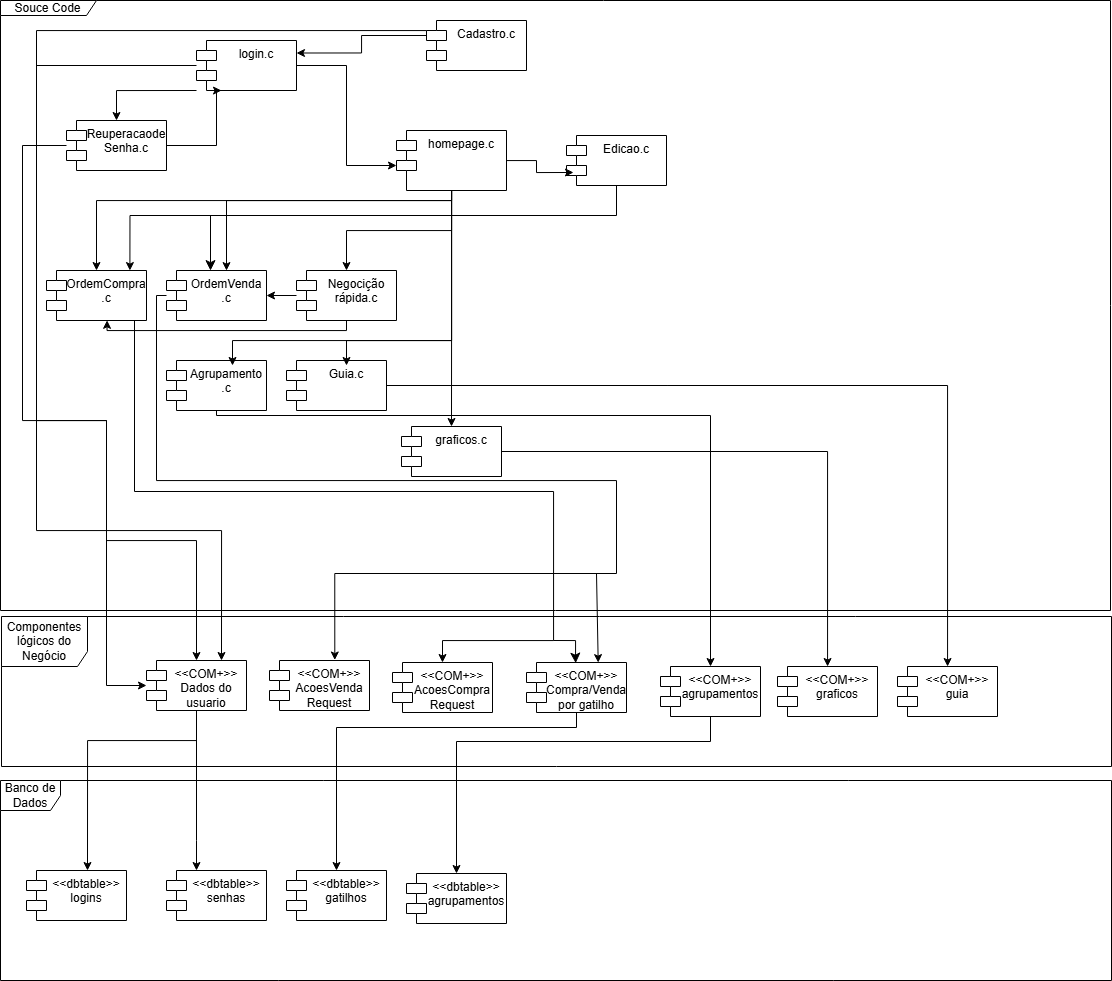

The diagram above was exported from draw.io. Its source (the exported page's mxGraphModel, read from the mxfile embedded in the PNG):
<mxGraphModel dx="1912" dy="1029" grid="0" gridSize="10" guides="1" tooltips="1" connect="1" arrows="1" fold="1" page="1" pageScale="1" pageWidth="827" pageHeight="1169" math="0" shadow="0">
  <root>
    <mxCell id="0" />
    <mxCell id="1" parent="0" />
    <mxCell id="EtF01B2G_wxSHAF23maS-18" style="edgeStyle=orthogonalEdgeStyle;rounded=0;orthogonalLoop=1;jettySize=auto;html=1;" parent="1" source="EtF01B2G_wxSHAF23maS-1" target="EtF01B2G_wxSHAF23maS-17" edge="1">
      <mxGeometry relative="1" as="geometry" />
    </mxCell>
    <mxCell id="EtF01B2G_wxSHAF23maS-20" style="edgeStyle=orthogonalEdgeStyle;rounded=0;orthogonalLoop=1;jettySize=auto;html=1;" parent="1" source="EtF01B2G_wxSHAF23maS-1" target="EtF01B2G_wxSHAF23maS-10" edge="1">
      <mxGeometry relative="1" as="geometry">
        <Array as="points">
          <mxPoint x="465" y="220" />
          <mxPoint x="110" y="220" />
        </Array>
      </mxGeometry>
    </mxCell>
    <mxCell id="EtF01B2G_wxSHAF23maS-21" style="edgeStyle=orthogonalEdgeStyle;rounded=0;orthogonalLoop=1;jettySize=auto;html=1;entryX=0.5;entryY=0;entryDx=0;entryDy=0;" parent="1" source="EtF01B2G_wxSHAF23maS-1" target="EtF01B2G_wxSHAF23maS-15" edge="1">
      <mxGeometry relative="1" as="geometry">
        <Array as="points">
          <mxPoint x="465" y="360" />
          <mxPoint x="465" y="360" />
        </Array>
      </mxGeometry>
    </mxCell>
    <mxCell id="EtF01B2G_wxSHAF23maS-1" value="homepage.c" style="shape=module;align=left;spacingLeft=20;align=center;verticalAlign=top;whiteSpace=wrap;html=1;" parent="1" vertex="1">
      <mxGeometry x="410" y="150" width="110" height="60" as="geometry" />
    </mxCell>
    <mxCell id="EtF01B2G_wxSHAF23maS-11" style="edgeStyle=orthogonalEdgeStyle;rounded=0;orthogonalLoop=1;jettySize=auto;html=1;entryX=0.5;entryY=0;entryDx=0;entryDy=0;" parent="1" source="EtF01B2G_wxSHAF23maS-2" target="EtF01B2G_wxSHAF23maS-9" edge="1">
      <mxGeometry relative="1" as="geometry">
        <Array as="points">
          <mxPoint x="130" y="110" />
        </Array>
      </mxGeometry>
    </mxCell>
    <mxCell id="EtF01B2G_wxSHAF23maS-36" style="edgeStyle=orthogonalEdgeStyle;rounded=0;orthogonalLoop=1;jettySize=auto;html=1;entryX=0.5;entryY=0;entryDx=0;entryDy=0;" parent="1" source="EtF01B2G_wxSHAF23maS-2" target="EtF01B2G_wxSHAF23maS-32" edge="1">
      <mxGeometry relative="1" as="geometry">
        <Array as="points">
          <mxPoint x="50" y="85" />
          <mxPoint x="50" y="440" />
          <mxPoint x="120" y="440" />
          <mxPoint x="120" y="560" />
          <mxPoint x="210" y="560" />
        </Array>
      </mxGeometry>
    </mxCell>
    <mxCell id="EtF01B2G_wxSHAF23maS-2" value="login.c" style="shape=module;align=left;spacingLeft=20;align=center;verticalAlign=top;whiteSpace=wrap;html=1;" parent="1" vertex="1">
      <mxGeometry x="210" y="60" width="100" height="50" as="geometry" />
    </mxCell>
    <mxCell id="EtF01B2G_wxSHAF23maS-3" style="edgeStyle=orthogonalEdgeStyle;rounded=0;orthogonalLoop=1;jettySize=auto;html=1;entryX=0;entryY=0;entryDx=0;entryDy=35;entryPerimeter=0;" parent="1" source="EtF01B2G_wxSHAF23maS-2" target="EtF01B2G_wxSHAF23maS-1" edge="1">
      <mxGeometry relative="1" as="geometry" />
    </mxCell>
    <mxCell id="EtF01B2G_wxSHAF23maS-4" value="Souce Code" style="shape=umlFrame;whiteSpace=wrap;html=1;pointerEvents=0;width=96;height=15;" parent="1" vertex="1">
      <mxGeometry x="14" y="20" width="1110" height="610" as="geometry" />
    </mxCell>
    <mxCell id="EtF01B2G_wxSHAF23maS-8" style="edgeStyle=orthogonalEdgeStyle;rounded=0;orthogonalLoop=1;jettySize=auto;html=1;exitX=0;exitY=0;exitDx=0;exitDy=15;exitPerimeter=0;entryX=1;entryY=0.25;entryDx=0;entryDy=0;" parent="1" source="EtF01B2G_wxSHAF23maS-7" target="EtF01B2G_wxSHAF23maS-2" edge="1">
      <mxGeometry relative="1" as="geometry" />
    </mxCell>
    <mxCell id="EtF01B2G_wxSHAF23maS-37" style="edgeStyle=orthogonalEdgeStyle;rounded=0;orthogonalLoop=1;jettySize=auto;html=1;entryX=0.75;entryY=0;entryDx=0;entryDy=0;" parent="1" source="EtF01B2G_wxSHAF23maS-7" target="EtF01B2G_wxSHAF23maS-32" edge="1">
      <mxGeometry relative="1" as="geometry">
        <Array as="points">
          <mxPoint x="50" y="50" />
          <mxPoint x="50" y="550" />
          <mxPoint x="235" y="550" />
        </Array>
      </mxGeometry>
    </mxCell>
    <mxCell id="EtF01B2G_wxSHAF23maS-7" value="Cadastro.c" style="shape=module;align=left;spacingLeft=20;align=center;verticalAlign=top;whiteSpace=wrap;html=1;" parent="1" vertex="1">
      <mxGeometry x="440" y="40" width="100" height="50" as="geometry" />
    </mxCell>
    <mxCell id="EtF01B2G_wxSHAF23maS-12" style="edgeStyle=orthogonalEdgeStyle;rounded=0;orthogonalLoop=1;jettySize=auto;html=1;entryX=0.25;entryY=1;entryDx=0;entryDy=0;" parent="1" source="EtF01B2G_wxSHAF23maS-9" target="EtF01B2G_wxSHAF23maS-2" edge="1">
      <mxGeometry relative="1" as="geometry">
        <Array as="points">
          <mxPoint x="230" y="165" />
          <mxPoint x="230" y="110" />
        </Array>
      </mxGeometry>
    </mxCell>
    <mxCell id="EtF01B2G_wxSHAF23maS-35" style="edgeStyle=orthogonalEdgeStyle;rounded=0;orthogonalLoop=1;jettySize=auto;html=1;" parent="1" source="EtF01B2G_wxSHAF23maS-9" target="EtF01B2G_wxSHAF23maS-32" edge="1">
      <mxGeometry relative="1" as="geometry">
        <Array as="points">
          <mxPoint x="36" y="165" />
          <mxPoint x="36" y="440" />
          <mxPoint x="120" y="440" />
          <mxPoint x="120" y="705" />
        </Array>
      </mxGeometry>
    </mxCell>
    <mxCell id="EtF01B2G_wxSHAF23maS-9" value="Reuperacaode&lt;div&gt;Senha.c&lt;/div&gt;" style="shape=module;align=left;spacingLeft=20;align=center;verticalAlign=top;whiteSpace=wrap;html=1;" parent="1" vertex="1">
      <mxGeometry x="80" y="140" width="100" height="50" as="geometry" />
    </mxCell>
    <mxCell id="EtF01B2G_wxSHAF23maS-10" value="OrdemCompra&lt;div&gt;.c&lt;/div&gt;" style="shape=module;align=left;spacingLeft=20;align=center;verticalAlign=top;whiteSpace=wrap;html=1;" parent="1" vertex="1">
      <mxGeometry x="60" y="290" width="100" height="50" as="geometry" />
    </mxCell>
    <mxCell id="EtF01B2G_wxSHAF23maS-45" style="edgeStyle=orthogonalEdgeStyle;rounded=0;orthogonalLoop=1;jettySize=auto;html=1;entryX=0.653;entryY=-0.01;entryDx=0;entryDy=0;entryPerimeter=0;" parent="1" source="EtF01B2G_wxSHAF23maS-13" target="EtF01B2G_wxSHAF23maS-38" edge="1">
      <mxGeometry relative="1" as="geometry">
        <Array as="points">
          <mxPoint x="170" y="315" />
          <mxPoint x="170" y="500" />
          <mxPoint x="630" y="500" />
          <mxPoint x="630" y="593" />
          <mxPoint x="348" y="593" />
        </Array>
      </mxGeometry>
    </mxCell>
    <mxCell id="EtF01B2G_wxSHAF23maS-13" value="OrdemVenda&lt;div&gt;.c&lt;/div&gt;" style="shape=module;align=left;spacingLeft=20;align=center;verticalAlign=top;whiteSpace=wrap;html=1;" parent="1" vertex="1">
      <mxGeometry x="180" y="290" width="100" height="50" as="geometry" />
    </mxCell>
    <mxCell id="QfOcOBr5CkUKQjFg2b8G-28" style="edgeStyle=orthogonalEdgeStyle;rounded=0;orthogonalLoop=1;jettySize=auto;html=1;" edge="1" parent="1" source="EtF01B2G_wxSHAF23maS-14" target="QfOcOBr5CkUKQjFg2b8G-27">
      <mxGeometry relative="1" as="geometry" />
    </mxCell>
    <mxCell id="EtF01B2G_wxSHAF23maS-14" value="Guia.c" style="shape=module;align=left;spacingLeft=20;align=center;verticalAlign=top;whiteSpace=wrap;html=1;" parent="1" vertex="1">
      <mxGeometry x="300" y="380" width="100" height="50" as="geometry" />
    </mxCell>
    <mxCell id="QfOcOBr5CkUKQjFg2b8G-26" style="edgeStyle=orthogonalEdgeStyle;rounded=0;orthogonalLoop=1;jettySize=auto;html=1;" edge="1" parent="1" source="EtF01B2G_wxSHAF23maS-15" target="QfOcOBr5CkUKQjFg2b8G-25">
      <mxGeometry relative="1" as="geometry" />
    </mxCell>
    <mxCell id="EtF01B2G_wxSHAF23maS-15" value="graficos.c" style="shape=module;align=left;spacingLeft=20;align=center;verticalAlign=top;whiteSpace=wrap;html=1;" parent="1" vertex="1">
      <mxGeometry x="415" y="446" width="100" height="50" as="geometry" />
    </mxCell>
    <mxCell id="QfOcOBr5CkUKQjFg2b8G-16" style="edgeStyle=orthogonalEdgeStyle;rounded=0;orthogonalLoop=1;jettySize=auto;html=1;entryX=0.5;entryY=0;entryDx=0;entryDy=0;" edge="1" parent="1" source="EtF01B2G_wxSHAF23maS-16" target="QfOcOBr5CkUKQjFg2b8G-13">
      <mxGeometry relative="1" as="geometry">
        <Array as="points">
          <mxPoint x="230" y="435" />
          <mxPoint x="724" y="435" />
        </Array>
      </mxGeometry>
    </mxCell>
    <mxCell id="EtF01B2G_wxSHAF23maS-16" value="Agrupamento&lt;div&gt;.c&lt;/div&gt;" style="shape=module;align=left;spacingLeft=20;align=center;verticalAlign=top;whiteSpace=wrap;html=1;" parent="1" vertex="1">
      <mxGeometry x="180" y="380" width="100" height="50" as="geometry" />
    </mxCell>
    <mxCell id="EtF01B2G_wxSHAF23maS-43" style="edgeStyle=orthogonalEdgeStyle;rounded=0;orthogonalLoop=1;jettySize=auto;html=1;entryX=1;entryY=0.5;entryDx=0;entryDy=0;" parent="1" source="EtF01B2G_wxSHAF23maS-17" target="EtF01B2G_wxSHAF23maS-13" edge="1">
      <mxGeometry relative="1" as="geometry" />
    </mxCell>
    <mxCell id="EtF01B2G_wxSHAF23maS-44" style="edgeStyle=orthogonalEdgeStyle;rounded=0;orthogonalLoop=1;jettySize=auto;html=1;entryX=0.606;entryY=0.996;entryDx=0;entryDy=0;entryPerimeter=0;" parent="1" source="EtF01B2G_wxSHAF23maS-17" target="EtF01B2G_wxSHAF23maS-10" edge="1">
      <mxGeometry relative="1" as="geometry">
        <Array as="points">
          <mxPoint x="360" y="350" />
          <mxPoint x="121" y="350" />
        </Array>
      </mxGeometry>
    </mxCell>
    <mxCell id="EtF01B2G_wxSHAF23maS-17" value="Negocição rápida.c" style="shape=module;align=left;spacingLeft=20;align=center;verticalAlign=top;whiteSpace=wrap;html=1;" parent="1" vertex="1">
      <mxGeometry x="310" y="290" width="100" height="50" as="geometry" />
    </mxCell>
    <mxCell id="EtF01B2G_wxSHAF23maS-19" style="edgeStyle=orthogonalEdgeStyle;rounded=0;orthogonalLoop=1;jettySize=auto;html=1;entryX=0.6;entryY=0.002;entryDx=0;entryDy=0;entryPerimeter=0;" parent="1" source="EtF01B2G_wxSHAF23maS-1" target="EtF01B2G_wxSHAF23maS-13" edge="1">
      <mxGeometry relative="1" as="geometry">
        <Array as="points">
          <mxPoint x="465" y="220" />
          <mxPoint x="240" y="220" />
        </Array>
        <mxPoint x="240" y="288" as="targetPoint" />
      </mxGeometry>
    </mxCell>
    <mxCell id="EtF01B2G_wxSHAF23maS-22" style="edgeStyle=orthogonalEdgeStyle;rounded=0;orthogonalLoop=1;jettySize=auto;html=1;entryX=0.6;entryY=0.1;entryDx=0;entryDy=0;entryPerimeter=0;" parent="1" source="EtF01B2G_wxSHAF23maS-1" target="EtF01B2G_wxSHAF23maS-14" edge="1">
      <mxGeometry relative="1" as="geometry">
        <Array as="points">
          <mxPoint x="465" y="360" />
          <mxPoint x="360" y="360" />
        </Array>
      </mxGeometry>
    </mxCell>
    <mxCell id="EtF01B2G_wxSHAF23maS-23" style="edgeStyle=orthogonalEdgeStyle;rounded=0;orthogonalLoop=1;jettySize=auto;html=1;entryX=0.66;entryY=0.1;entryDx=0;entryDy=0;entryPerimeter=0;" parent="1" source="EtF01B2G_wxSHAF23maS-1" target="EtF01B2G_wxSHAF23maS-16" edge="1">
      <mxGeometry relative="1" as="geometry">
        <Array as="points">
          <mxPoint x="465" y="360" />
          <mxPoint x="246" y="360" />
        </Array>
      </mxGeometry>
    </mxCell>
    <mxCell id="EtF01B2G_wxSHAF23maS-25" value="Edicao.c" style="shape=module;align=left;spacingLeft=20;align=center;verticalAlign=top;whiteSpace=wrap;html=1;" parent="1" vertex="1">
      <mxGeometry x="580" y="155" width="100" height="50" as="geometry" />
    </mxCell>
    <mxCell id="EtF01B2G_wxSHAF23maS-26" style="edgeStyle=orthogonalEdgeStyle;rounded=0;orthogonalLoop=1;jettySize=auto;html=1;entryX=0.07;entryY=0.74;entryDx=0;entryDy=0;entryPerimeter=0;" parent="1" source="EtF01B2G_wxSHAF23maS-1" target="EtF01B2G_wxSHAF23maS-25" edge="1">
      <mxGeometry relative="1" as="geometry" />
    </mxCell>
    <mxCell id="EtF01B2G_wxSHAF23maS-28" value="Banco de Dados" style="shape=umlFrame;whiteSpace=wrap;html=1;pointerEvents=0;" parent="1" vertex="1">
      <mxGeometry x="14" y="800" width="1111" height="200" as="geometry" />
    </mxCell>
    <mxCell id="EtF01B2G_wxSHAF23maS-29" value="&amp;lt;&amp;lt;dbtable&amp;gt;&amp;gt;&lt;div&gt;logins&lt;/div&gt;" style="shape=module;align=left;spacingLeft=20;align=center;verticalAlign=top;whiteSpace=wrap;html=1;" parent="1" vertex="1">
      <mxGeometry x="40" y="890" width="100" height="50" as="geometry" />
    </mxCell>
    <mxCell id="EtF01B2G_wxSHAF23maS-30" value="&amp;lt;&amp;lt;dbtable&amp;gt;&amp;gt;&lt;div&gt;senhas&lt;/div&gt;" style="shape=module;align=left;spacingLeft=20;align=center;verticalAlign=top;whiteSpace=wrap;html=1;" parent="1" vertex="1">
      <mxGeometry x="180" y="890" width="100" height="50" as="geometry" />
    </mxCell>
    <mxCell id="EtF01B2G_wxSHAF23maS-31" value="Componentes lógicos do Negócio" style="shape=umlFrame;whiteSpace=wrap;html=1;pointerEvents=0;width=86;height=50;" parent="1" vertex="1">
      <mxGeometry x="15" y="636" width="1110" height="150" as="geometry" />
    </mxCell>
    <mxCell id="EtF01B2G_wxSHAF23maS-34" style="edgeStyle=orthogonalEdgeStyle;rounded=0;orthogonalLoop=1;jettySize=auto;html=1;" parent="1" source="EtF01B2G_wxSHAF23maS-32" target="EtF01B2G_wxSHAF23maS-30" edge="1">
      <mxGeometry relative="1" as="geometry">
        <Array as="points">
          <mxPoint x="210" y="860" />
          <mxPoint x="210" y="860" />
        </Array>
      </mxGeometry>
    </mxCell>
    <mxCell id="EtF01B2G_wxSHAF23maS-32" value="&amp;lt;&amp;lt;COM+&amp;gt;&amp;gt;&lt;div&gt;Dados do usuario&lt;/div&gt;" style="shape=module;align=left;spacingLeft=20;align=center;verticalAlign=top;whiteSpace=wrap;html=1;" parent="1" vertex="1">
      <mxGeometry x="160" y="680" width="100" height="50" as="geometry" />
    </mxCell>
    <mxCell id="EtF01B2G_wxSHAF23maS-33" style="edgeStyle=orthogonalEdgeStyle;rounded=0;orthogonalLoop=1;jettySize=auto;html=1;entryX=0.61;entryY=0;entryDx=0;entryDy=0;entryPerimeter=0;" parent="1" source="EtF01B2G_wxSHAF23maS-32" target="EtF01B2G_wxSHAF23maS-29" edge="1">
      <mxGeometry relative="1" as="geometry">
        <Array as="points">
          <mxPoint x="210" y="760" />
          <mxPoint x="101" y="760" />
        </Array>
      </mxGeometry>
    </mxCell>
    <mxCell id="EtF01B2G_wxSHAF23maS-38" value="&amp;lt;&amp;lt;COM+&amp;gt;&amp;gt;&lt;div&gt;AcoesVenda Request&lt;/div&gt;" style="shape=module;align=left;spacingLeft=20;align=center;verticalAlign=top;whiteSpace=wrap;html=1;" parent="1" vertex="1">
      <mxGeometry x="283" y="680" width="100" height="50" as="geometry" />
    </mxCell>
    <mxCell id="QfOcOBr5CkUKQjFg2b8G-1" style="edgeStyle=orthogonalEdgeStyle;rounded=0;orthogonalLoop=1;jettySize=auto;html=1;entryX=0.5;entryY=0;entryDx=0;entryDy=0;" edge="1" parent="1" source="EtF01B2G_wxSHAF23maS-10" target="QfOcOBr5CkUKQjFg2b8G-4">
      <mxGeometry relative="1" as="geometry">
        <Array as="points">
          <mxPoint x="148" y="511" />
          <mxPoint x="567" y="511" />
          <mxPoint x="567" y="660" />
          <mxPoint x="456" y="660" />
        </Array>
      </mxGeometry>
    </mxCell>
    <mxCell id="QfOcOBr5CkUKQjFg2b8G-4" value="&amp;lt;&amp;lt;COM+&amp;gt;&amp;gt;&lt;div&gt;AcoesCompra Request&lt;/div&gt;" style="shape=module;align=left;spacingLeft=20;align=center;verticalAlign=top;whiteSpace=wrap;html=1;" vertex="1" parent="1">
      <mxGeometry x="406" y="682" width="100" height="50" as="geometry" />
    </mxCell>
    <mxCell id="QfOcOBr5CkUKQjFg2b8G-11" style="edgeStyle=orthogonalEdgeStyle;rounded=0;orthogonalLoop=1;jettySize=auto;html=1;entryX=0.5;entryY=0;entryDx=0;entryDy=0;" edge="1" parent="1" source="QfOcOBr5CkUKQjFg2b8G-7" target="QfOcOBr5CkUKQjFg2b8G-10">
      <mxGeometry relative="1" as="geometry">
        <Array as="points">
          <mxPoint x="590" y="747" />
          <mxPoint x="350" y="747" />
        </Array>
      </mxGeometry>
    </mxCell>
    <mxCell id="QfOcOBr5CkUKQjFg2b8G-7" value="&amp;lt;&amp;lt;COM+&amp;gt;&amp;gt;&lt;div&gt;Compra/Venda por gatilho&lt;/div&gt;" style="shape=module;align=left;spacingLeft=20;align=center;verticalAlign=top;whiteSpace=wrap;html=1;" vertex="1" parent="1">
      <mxGeometry x="540" y="682" width="100" height="50" as="geometry" />
    </mxCell>
    <mxCell id="QfOcOBr5CkUKQjFg2b8G-8" value="" style="edgeStyle=segmentEdgeStyle;endArrow=classic;html=1;curved=0;rounded=0;endSize=8;startSize=8;sourcePerimeterSpacing=0;targetPerimeterSpacing=0;entryX=0.492;entryY=0.013;entryDx=0;entryDy=0;entryPerimeter=0;" edge="1" parent="1" target="QfOcOBr5CkUKQjFg2b8G-7">
      <mxGeometry width="100" relative="1" as="geometry">
        <mxPoint x="567" y="660" as="sourcePoint" />
        <mxPoint x="590" y="681" as="targetPoint" />
        <Array as="points">
          <mxPoint x="589" y="660" />
          <mxPoint x="589" y="679" />
          <mxPoint x="589" y="679" />
        </Array>
      </mxGeometry>
    </mxCell>
    <mxCell id="QfOcOBr5CkUKQjFg2b8G-9" value="" style="endArrow=classic;html=1;rounded=0;entryX=0.717;entryY=0.002;entryDx=0;entryDy=0;entryPerimeter=0;" edge="1" parent="1" target="QfOcOBr5CkUKQjFg2b8G-7">
      <mxGeometry width="50" height="50" relative="1" as="geometry">
        <mxPoint x="610" y="593" as="sourcePoint" />
        <mxPoint x="673" y="589" as="targetPoint" />
      </mxGeometry>
    </mxCell>
    <mxCell id="QfOcOBr5CkUKQjFg2b8G-10" value="&amp;lt;&amp;lt;dbtable&amp;gt;&amp;gt;&lt;div&gt;gatilhos&lt;/div&gt;" style="shape=module;align=left;spacingLeft=20;align=center;verticalAlign=top;whiteSpace=wrap;html=1;" vertex="1" parent="1">
      <mxGeometry x="300" y="890" width="100" height="50" as="geometry" />
    </mxCell>
    <mxCell id="QfOcOBr5CkUKQjFg2b8G-15" style="edgeStyle=orthogonalEdgeStyle;rounded=0;orthogonalLoop=1;jettySize=auto;html=1;" edge="1" parent="1" source="QfOcOBr5CkUKQjFg2b8G-13" target="QfOcOBr5CkUKQjFg2b8G-14">
      <mxGeometry relative="1" as="geometry">
        <Array as="points">
          <mxPoint x="724" y="761" />
          <mxPoint x="470" y="761" />
        </Array>
      </mxGeometry>
    </mxCell>
    <mxCell id="QfOcOBr5CkUKQjFg2b8G-13" value="&amp;lt;&amp;lt;COM+&amp;gt;&amp;gt;&lt;div&gt;agrupamentos&lt;/div&gt;" style="shape=module;align=left;spacingLeft=20;align=center;verticalAlign=top;whiteSpace=wrap;html=1;" vertex="1" parent="1">
      <mxGeometry x="674" y="686" width="100" height="50" as="geometry" />
    </mxCell>
    <mxCell id="QfOcOBr5CkUKQjFg2b8G-14" value="&amp;lt;&amp;lt;dbtable&amp;gt;&amp;gt;&lt;div&gt;agrupamentos&lt;/div&gt;" style="shape=module;align=left;spacingLeft=20;align=center;verticalAlign=top;whiteSpace=wrap;html=1;" vertex="1" parent="1">
      <mxGeometry x="420" y="893" width="100" height="50" as="geometry" />
    </mxCell>
    <mxCell id="QfOcOBr5CkUKQjFg2b8G-25" value="&amp;lt;&amp;lt;COM+&amp;gt;&amp;gt;&lt;div&gt;graficos&lt;/div&gt;" style="shape=module;align=left;spacingLeft=20;align=center;verticalAlign=top;whiteSpace=wrap;html=1;" vertex="1" parent="1">
      <mxGeometry x="791" y="686" width="100" height="50" as="geometry" />
    </mxCell>
    <mxCell id="QfOcOBr5CkUKQjFg2b8G-27" value="&amp;lt;&amp;lt;COM+&amp;gt;&amp;gt;&lt;div&gt;guia&lt;/div&gt;" style="shape=module;align=left;spacingLeft=20;align=center;verticalAlign=top;whiteSpace=wrap;html=1;" vertex="1" parent="1">
      <mxGeometry x="911" y="686" width="100" height="50" as="geometry" />
    </mxCell>
    <mxCell id="QfOcOBr5CkUKQjFg2b8G-30" style="edgeStyle=orthogonalEdgeStyle;rounded=0;orthogonalLoop=1;jettySize=auto;html=1;entryX=0.834;entryY=0.001;entryDx=0;entryDy=0;entryPerimeter=0;" edge="1" parent="1" source="EtF01B2G_wxSHAF23maS-25" target="EtF01B2G_wxSHAF23maS-10">
      <mxGeometry relative="1" as="geometry">
        <Array as="points">
          <mxPoint x="630" y="235" />
          <mxPoint x="143" y="235" />
        </Array>
      </mxGeometry>
    </mxCell>
    <mxCell id="QfOcOBr5CkUKQjFg2b8G-31" value="" style="edgeStyle=segmentEdgeStyle;endArrow=classic;html=1;curved=0;rounded=0;endSize=8;startSize=8;sourcePerimeterSpacing=0;targetPerimeterSpacing=0;entryX=0.44;entryY=0.002;entryDx=0;entryDy=0;entryPerimeter=0;" edge="1" parent="1" target="EtF01B2G_wxSHAF23maS-13">
      <mxGeometry width="100" relative="1" as="geometry">
        <mxPoint x="212" y="235" as="sourcePoint" />
        <mxPoint x="273" y="284" as="targetPoint" />
        <Array as="points" />
      </mxGeometry>
    </mxCell>
  </root>
</mxGraphModel>